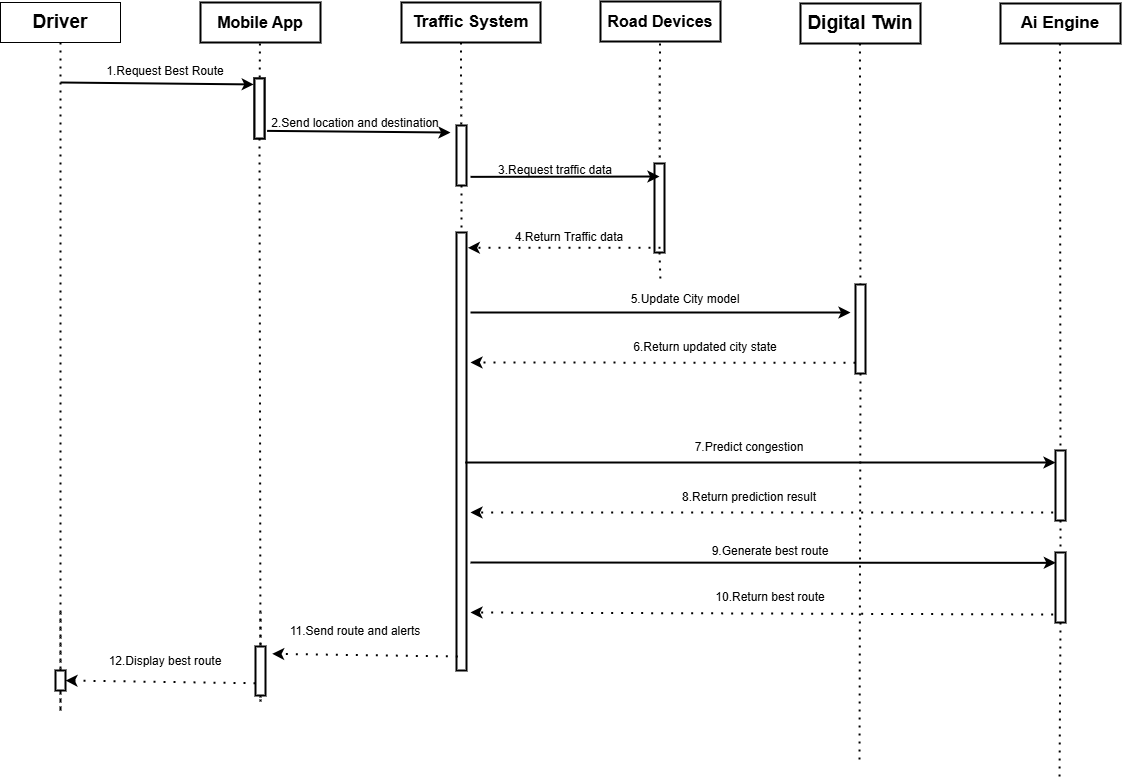

The diagram above was exported from draw.io. Its source (the exported page's mxGraphModel, read from the mxfile embedded in the PNG):
<mxGraphModel dx="2453" dy="1111" grid="1" gridSize="10" guides="1" tooltips="1" connect="1" arrows="1" fold="1" page="1" pageScale="1" pageWidth="850" pageHeight="1100" math="0" shadow="0">
  <root>
    <mxCell id="0" />
    <mxCell id="1" parent="0" />
    <mxCell id="Si93o8jJizHo_aVNXlvP-1" parent="1" style="rounded=0;whiteSpace=wrap;html=1;" value="&lt;b&gt;&lt;font style=&quot;font-size: 19px;&quot;&gt;Driver&lt;/font&gt;&lt;/b&gt;" vertex="1">
      <mxGeometry height="40" width="120" x="-800" y="120" as="geometry" />
    </mxCell>
    <mxCell id="Si93o8jJizHo_aVNXlvP-5" parent="1" style="rounded=0;whiteSpace=wrap;html=1;strokeWidth=2;" value="&lt;font style=&quot;font-size: 16px;&quot;&gt;&lt;b&gt;Road Devices&lt;/b&gt;&lt;/font&gt;" vertex="1">
      <mxGeometry height="40" width="120" x="-200" y="119" as="geometry" />
    </mxCell>
    <mxCell id="Si93o8jJizHo_aVNXlvP-6" parent="1" style="rounded=0;whiteSpace=wrap;html=1;strokeWidth=2;" value="&lt;b&gt;&lt;font style=&quot;font-size: 17px;&quot;&gt;Traffic System&lt;/font&gt;&lt;/b&gt;" vertex="1">
      <mxGeometry height="40" width="139" x="-399" y="120" as="geometry" />
    </mxCell>
    <mxCell id="Si93o8jJizHo_aVNXlvP-7" parent="1" style="rounded=0;whiteSpace=wrap;html=1;strokeWidth=2;" value="&lt;b&gt;&lt;font style=&quot;font-size: 16px;&quot;&gt;Mobile App&lt;/font&gt;&lt;/b&gt;" vertex="1">
      <mxGeometry height="40" width="120" x="-600" y="120" as="geometry" />
    </mxCell>
    <mxCell id="Si93o8jJizHo_aVNXlvP-8" parent="1" style="rounded=0;whiteSpace=wrap;html=1;strokeWidth=2;" value="&lt;b&gt;&lt;font style=&quot;font-size: 19px;&quot;&gt;Digital Twin&lt;/font&gt;&lt;/b&gt;" vertex="1">
      <mxGeometry height="40" width="120" y="121" as="geometry" />
    </mxCell>
    <mxCell id="Si93o8jJizHo_aVNXlvP-11" parent="1" style="rounded=0;whiteSpace=wrap;html=1;strokeWidth=2;" value="&lt;b&gt;&lt;font style=&quot;font-size: 17px;&quot;&gt;Ai Engine&lt;/font&gt;&lt;/b&gt;" vertex="1">
      <mxGeometry height="40" width="120" x="200" y="121" as="geometry" />
    </mxCell>
    <mxCell id="Si93o8jJizHo_aVNXlvP-12" edge="1" parent="1" source="Si93o8jJizHo_aVNXlvP-30" style="endArrow=none;dashed=1;html=1;dashPattern=1 3;strokeWidth=2;rounded=0;exitX=0.5;exitY=1;exitDx=0;exitDy=0;endSize=8;" value="">
      <mxGeometry height="50" relative="1" width="50" as="geometry">
        <Array as="points">
          <mxPoint x="-740" y="830" />
        </Array>
        <mxPoint x="-350" y="220" as="sourcePoint" />
        <mxPoint x="-740" y="730" as="targetPoint" />
      </mxGeometry>
    </mxCell>
    <mxCell id="Si93o8jJizHo_aVNXlvP-14" edge="1" parent="1" source="Si93o8jJizHo_aVNXlvP-42" style="endArrow=none;dashed=1;html=1;dashPattern=1 3;strokeWidth=2;rounded=0;exitX=0.5;exitY=1;exitDx=0;exitDy=0;" value="">
      <mxGeometry height="50" relative="1" width="50" as="geometry">
        <mxPoint x="59.440000000000055" y="161" as="sourcePoint" />
        <mxPoint x="59" y="880.6451612903226" as="targetPoint" />
      </mxGeometry>
    </mxCell>
    <mxCell id="Si93o8jJizHo_aVNXlvP-15" edge="1" parent="1" source="Si93o8jJizHo_aVNXlvP-37" style="endArrow=none;dashed=1;html=1;dashPattern=1 3;strokeWidth=2;rounded=0;exitX=0.5;exitY=1;exitDx=0;exitDy=0;" value="">
      <mxGeometry height="50" relative="1" width="50" as="geometry">
        <mxPoint x="-140.55999999999995" y="161" as="sourcePoint" />
        <mxPoint x="-140" y="400" as="targetPoint" />
      </mxGeometry>
    </mxCell>
    <mxCell id="Si93o8jJizHo_aVNXlvP-16" edge="1" parent="1" source="Si93o8jJizHo_aVNXlvP-34" style="endArrow=none;dashed=1;html=1;dashPattern=1 3;strokeWidth=2;rounded=0;exitX=0.5;exitY=1;exitDx=0;exitDy=0;" value="">
      <mxGeometry height="50" relative="1" width="50" as="geometry">
        <mxPoint x="-339.56" y="160" as="sourcePoint" />
        <mxPoint x="-340" y="720" as="targetPoint" />
      </mxGeometry>
    </mxCell>
    <mxCell id="Si93o8jJizHo_aVNXlvP-17" edge="1" parent="1" source="Si93o8jJizHo_aVNXlvP-27" style="endArrow=none;dashed=1;html=1;dashPattern=1 3;strokeWidth=2;rounded=0;exitX=0.5;exitY=1;exitDx=0;exitDy=0;" value="">
      <mxGeometry height="50" relative="1" width="50" as="geometry">
        <Array as="points">
          <mxPoint x="-540" y="820" />
        </Array>
        <mxPoint x="-540.56" y="161" as="sourcePoint" />
        <mxPoint x="-540" y="730" as="targetPoint" />
      </mxGeometry>
    </mxCell>
    <mxCell id="Si93o8jJizHo_aVNXlvP-18" edge="1" parent="1" source="Si93o8jJizHo_aVNXlvP-54" style="endArrow=none;dashed=1;html=1;dashPattern=1 3;strokeWidth=2;rounded=0;exitX=0.5;exitY=1;exitDx=0;exitDy=0;" value="">
      <mxGeometry height="50" relative="1" width="50" as="geometry">
        <mxPoint x="259.44" y="161" as="sourcePoint" />
        <mxPoint x="259" y="900" as="targetPoint" />
      </mxGeometry>
    </mxCell>
    <mxCell id="Si93o8jJizHo_aVNXlvP-21" edge="1" parent="1" style="endArrow=classic;html=1;rounded=0;entryX=-0.077;entryY=0.099;entryDx=0;entryDy=0;entryPerimeter=0;strokeWidth=2;" target="Si93o8jJizHo_aVNXlvP-22" value="">
      <mxGeometry height="50" relative="1" width="50" as="geometry">
        <mxPoint x="-740" y="200" as="sourcePoint" />
        <mxPoint x="-590" y="220" as="targetPoint" />
      </mxGeometry>
    </mxCell>
    <mxCell id="Si93o8jJizHo_aVNXlvP-22" parent="1" style="rounded=0;whiteSpace=wrap;html=1;strokeWidth=2;" value="" vertex="1">
      <mxGeometry height="60" width="10" x="-546" y="196" as="geometry" />
    </mxCell>
    <mxCell id="Si93o8jJizHo_aVNXlvP-23" edge="1" parent="1" source="Si93o8jJizHo_aVNXlvP-22" style="endArrow=classic;html=1;rounded=0;exitX=1.259;exitY=0.873;exitDx=0;exitDy=0;exitPerimeter=0;strokeWidth=2;" value="">
      <mxGeometry height="50" relative="1" width="50" as="geometry">
        <mxPoint x="-540" y="400" as="sourcePoint" />
        <mxPoint x="-350" y="250" as="targetPoint" />
      </mxGeometry>
    </mxCell>
    <mxCell id="Si93o8jJizHo_aVNXlvP-25" edge="1" parent="1" style="endArrow=none;dashed=1;html=1;dashPattern=1 3;strokeWidth=2;rounded=0;exitX=0.5;exitY=1;exitDx=0;exitDy=0;" target="Si93o8jJizHo_aVNXlvP-24" value="">
      <mxGeometry height="50" relative="1" width="50" as="geometry">
        <mxPoint x="-339.56" y="160" as="sourcePoint" />
        <mxPoint x="-339.56" y="600" as="targetPoint" />
      </mxGeometry>
    </mxCell>
    <mxCell id="Si93o8jJizHo_aVNXlvP-24" parent="1" style="rounded=0;whiteSpace=wrap;html=1;strokeWidth=2;" value="" vertex="1">
      <mxGeometry height="60" width="10" x="-344" y="243" as="geometry" />
    </mxCell>
    <mxCell id="Si93o8jJizHo_aVNXlvP-28" edge="1" parent="1" source="Si93o8jJizHo_aVNXlvP-57" style="endArrow=none;dashed=1;html=1;dashPattern=1 3;strokeWidth=2;rounded=0;exitX=0.5;exitY=1;exitDx=0;exitDy=0;" target="Si93o8jJizHo_aVNXlvP-27" value="">
      <mxGeometry height="50" relative="1" width="50" as="geometry">
        <mxPoint x="-540.56" y="161" as="sourcePoint" />
        <mxPoint x="-540.56" y="601" as="targetPoint" />
      </mxGeometry>
    </mxCell>
    <mxCell id="Si93o8jJizHo_aVNXlvP-27" parent="1" style="rounded=0;whiteSpace=wrap;html=1;strokeWidth=2;" value="" vertex="1">
      <mxGeometry height="49" width="10" x="-545" y="764" as="geometry" />
    </mxCell>
    <mxCell id="Si93o8jJizHo_aVNXlvP-31" edge="1" parent="1" source="Si93o8jJizHo_aVNXlvP-1" style="endArrow=none;dashed=1;html=1;dashPattern=1 3;strokeWidth=2;rounded=0;exitX=0.5;exitY=1;exitDx=0;exitDy=0;endSize=8;" target="Si93o8jJizHo_aVNXlvP-30" value="">
      <mxGeometry height="50" relative="1" width="50" as="geometry">
        <mxPoint x="-740" y="160" as="sourcePoint" />
        <mxPoint x="-740" y="730" as="targetPoint" />
      </mxGeometry>
    </mxCell>
    <mxCell id="Si93o8jJizHo_aVNXlvP-30" parent="1" style="rounded=0;whiteSpace=wrap;html=1;strokeWidth=2;" value="" vertex="1">
      <mxGeometry height="20" width="10" x="-745" y="788" as="geometry" />
    </mxCell>
    <mxCell id="Si93o8jJizHo_aVNXlvP-33" edge="1" parent="1" source="Si93o8jJizHo_aVNXlvP-27" style="endArrow=classic;html=1;rounded=0;exitX=0;exitY=0.75;exitDx=0;exitDy=0;entryX=1;entryY=0.5;entryDx=0;entryDy=0;strokeWidth=2;dashed=1;dashPattern=1 4;" target="Si93o8jJizHo_aVNXlvP-30" value="">
      <mxGeometry height="50" relative="1" width="50" as="geometry">
        <mxPoint x="-460" y="590" as="sourcePoint" />
        <mxPoint x="-410" y="540" as="targetPoint" />
      </mxGeometry>
    </mxCell>
    <mxCell id="Si93o8jJizHo_aVNXlvP-35" edge="1" parent="1" source="Si93o8jJizHo_aVNXlvP-24" style="endArrow=none;dashed=1;html=1;dashPattern=1 3;strokeWidth=2;rounded=0;exitX=0.5;exitY=1;exitDx=0;exitDy=0;" target="Si93o8jJizHo_aVNXlvP-34" value="">
      <mxGeometry height="50" relative="1" width="50" as="geometry">
        <mxPoint x="-339" y="303" as="sourcePoint" />
        <mxPoint x="-340" y="720" as="targetPoint" />
      </mxGeometry>
    </mxCell>
    <mxCell id="Si93o8jJizHo_aVNXlvP-34" parent="1" style="rounded=0;whiteSpace=wrap;html=1;strokeWidth=2;" value="" vertex="1">
      <mxGeometry height="438" width="10" x="-344" y="350" as="geometry" />
    </mxCell>
    <mxCell id="Si93o8jJizHo_aVNXlvP-36" edge="1" parent="1" source="Si93o8jJizHo_aVNXlvP-34" style="endArrow=classic;html=1;rounded=0;exitX=0.133;exitY=0.968;exitDx=0;exitDy=0;entryX=1.667;entryY=0.15;entryDx=0;entryDy=0;strokeWidth=2;dashed=1;dashPattern=1 4;exitPerimeter=0;entryPerimeter=0;" target="Si93o8jJizHo_aVNXlvP-27" value="">
      <mxGeometry height="50" relative="1" width="50" as="geometry">
        <mxPoint x="-440" y="680" as="sourcePoint" />
        <mxPoint x="-630" y="682" as="targetPoint" />
      </mxGeometry>
    </mxCell>
    <mxCell id="Si93o8jJizHo_aVNXlvP-38" edge="1" parent="1" style="endArrow=none;dashed=1;html=1;dashPattern=1 3;strokeWidth=2;rounded=0;exitX=0.5;exitY=1;exitDx=0;exitDy=0;" target="Si93o8jJizHo_aVNXlvP-37" value="">
      <mxGeometry height="50" relative="1" width="50" as="geometry">
        <mxPoint x="-140.55999999999995" y="161" as="sourcePoint" />
        <mxPoint x="-140" y="720" as="targetPoint" />
      </mxGeometry>
    </mxCell>
    <mxCell id="Si93o8jJizHo_aVNXlvP-37" parent="1" style="rounded=0;whiteSpace=wrap;html=1;strokeWidth=2;" value="" vertex="1">
      <mxGeometry height="89" width="10" x="-146" y="281" as="geometry" />
    </mxCell>
    <mxCell id="Si93o8jJizHo_aVNXlvP-39" edge="1" parent="1" source="Si93o8jJizHo_aVNXlvP-24" style="endArrow=classic;html=1;rounded=0;exitX=1.4;exitY=0.856;exitDx=0;exitDy=0;exitPerimeter=0;strokeWidth=2;" value="">
      <mxGeometry height="50" relative="1" width="50" as="geometry">
        <mxPoint x="-410" y="240" as="sourcePoint" />
        <mxPoint x="-141" y="294" as="targetPoint" />
      </mxGeometry>
    </mxCell>
    <mxCell id="Si93o8jJizHo_aVNXlvP-40" edge="1" parent="1" source="Si93o8jJizHo_aVNXlvP-37" style="endArrow=classic;html=1;rounded=0;exitX=0.6;exitY=0.948;exitDx=0;exitDy=0;entryX=1.133;entryY=0.035;entryDx=0;entryDy=0;strokeWidth=2;dashed=1;dashPattern=1 4;exitPerimeter=0;entryPerimeter=0;" target="Si93o8jJizHo_aVNXlvP-34" value="">
      <mxGeometry height="50" relative="1" width="50" as="geometry">
        <mxPoint x="-225" y="640" as="sourcePoint" />
        <mxPoint x="-410" y="640" as="targetPoint" />
      </mxGeometry>
    </mxCell>
    <mxCell id="Si93o8jJizHo_aVNXlvP-43" edge="1" parent="1" style="endArrow=none;dashed=1;html=1;dashPattern=1 3;strokeWidth=2;rounded=0;exitX=0.5;exitY=1;exitDx=0;exitDy=0;" target="Si93o8jJizHo_aVNXlvP-42" value="">
      <mxGeometry height="50" relative="1" width="50" as="geometry">
        <mxPoint x="59.440000000000055" y="161" as="sourcePoint" />
        <mxPoint x="59" y="720" as="targetPoint" />
      </mxGeometry>
    </mxCell>
    <mxCell id="Si93o8jJizHo_aVNXlvP-42" parent="1" style="rounded=0;whiteSpace=wrap;html=1;strokeWidth=2;" value="" vertex="1">
      <mxGeometry height="89" width="10" x="55" y="402" as="geometry" />
    </mxCell>
    <mxCell id="Si93o8jJizHo_aVNXlvP-44" edge="1" parent="1" source="Si93o8jJizHo_aVNXlvP-42" style="endArrow=classic;html=1;rounded=0;exitX=0;exitY=0.88;exitDx=0;exitDy=0;strokeWidth=2;dashed=1;dashPattern=1 4;exitPerimeter=0;" value="">
      <mxGeometry height="50" relative="1" width="50" as="geometry">
        <mxPoint x="-185" y="640" as="sourcePoint" />
        <mxPoint x="-330" y="480" as="targetPoint" />
      </mxGeometry>
    </mxCell>
    <mxCell id="Si93o8jJizHo_aVNXlvP-48" edge="1" parent="1" style="endArrow=classic;html=1;rounded=0;strokeWidth=2;" value="">
      <mxGeometry height="50" relative="1" width="50" as="geometry">
        <mxPoint x="-330" y="430" as="sourcePoint" />
        <mxPoint x="50" y="430" as="targetPoint" />
      </mxGeometry>
    </mxCell>
    <mxCell id="Si93o8jJizHo_aVNXlvP-49" edge="1" parent="1" style="endArrow=classic;html=1;rounded=0;exitX=0.9;exitY=0.558;exitDx=0;exitDy=0;exitPerimeter=0;entryX=0.033;entryY=0.377;entryDx=0;entryDy=0;entryPerimeter=0;strokeWidth=2;" value="">
      <mxGeometry height="50" relative="1" width="50" as="geometry">
        <mxPoint x="-335.32999999999976" y="580.014" as="sourcePoint" />
        <mxPoint x="254.99999999999991" y="580.0000000000001" as="targetPoint" />
      </mxGeometry>
    </mxCell>
    <mxCell id="Si93o8jJizHo_aVNXlvP-51" edge="1" parent="1" style="endArrow=none;dashed=1;html=1;dashPattern=1 3;strokeWidth=2;rounded=0;exitX=0.5;exitY=1;exitDx=0;exitDy=0;" target="Si93o8jJizHo_aVNXlvP-50" value="">
      <mxGeometry height="50" relative="1" width="50" as="geometry">
        <mxPoint x="259.44" y="161" as="sourcePoint" />
        <mxPoint x="259" y="720" as="targetPoint" />
      </mxGeometry>
    </mxCell>
    <mxCell id="Si93o8jJizHo_aVNXlvP-50" parent="1" style="rounded=0;whiteSpace=wrap;html=1;strokeWidth=2;" value="" vertex="1">
      <mxGeometry height="70" width="10" x="255" y="568" as="geometry" />
    </mxCell>
    <mxCell id="Si93o8jJizHo_aVNXlvP-52" edge="1" parent="1" source="Si93o8jJizHo_aVNXlvP-50" style="endArrow=classic;html=1;rounded=0;exitX=-0.233;exitY=0.886;exitDx=0;exitDy=0;strokeWidth=2;dashed=1;dashPattern=1 4;exitPerimeter=0;" value="">
      <mxGeometry height="50" relative="1" width="50" as="geometry">
        <mxPoint x="385" y="480" as="sourcePoint" />
        <mxPoint x="-330" y="630" as="targetPoint" />
      </mxGeometry>
    </mxCell>
    <mxCell id="Si93o8jJizHo_aVNXlvP-53" edge="1" parent="1" style="endArrow=classic;html=1;rounded=0;entryX=0.033;entryY=0.148;entryDx=0;entryDy=0;entryPerimeter=0;strokeWidth=2;" target="Si93o8jJizHo_aVNXlvP-54" value="">
      <mxGeometry height="50" relative="1" width="50" as="geometry">
        <mxPoint x="-330" y="680" as="sourcePoint" />
        <mxPoint x="315" y="622" as="targetPoint" />
      </mxGeometry>
    </mxCell>
    <mxCell id="Si93o8jJizHo_aVNXlvP-55" edge="1" parent="1" source="Si93o8jJizHo_aVNXlvP-54" style="endArrow=classic;html=1;rounded=0;exitX=-0.233;exitY=0.886;exitDx=0;exitDy=0;strokeWidth=2;dashed=1;dashPattern=1 4;exitPerimeter=0;" value="">
      <mxGeometry height="50" relative="1" width="50" as="geometry">
        <mxPoint x="460" y="562" as="sourcePoint" />
        <mxPoint x="-330" y="730" as="targetPoint" />
      </mxGeometry>
    </mxCell>
    <mxCell id="Si93o8jJizHo_aVNXlvP-56" edge="1" parent="1" source="Si93o8jJizHo_aVNXlvP-50" style="endArrow=none;dashed=1;html=1;dashPattern=1 3;strokeWidth=2;rounded=0;exitX=0.5;exitY=1;exitDx=0;exitDy=0;" target="Si93o8jJizHo_aVNXlvP-54" value="">
      <mxGeometry height="50" relative="1" width="50" as="geometry">
        <mxPoint x="260" y="576" as="sourcePoint" />
        <mxPoint x="259" y="720" as="targetPoint" />
      </mxGeometry>
    </mxCell>
    <mxCell id="Si93o8jJizHo_aVNXlvP-54" parent="1" style="rounded=0;whiteSpace=wrap;html=1;strokeWidth=2;" value="" vertex="1">
      <mxGeometry height="70" width="10" x="255" y="670" as="geometry" />
    </mxCell>
    <mxCell id="Si93o8jJizHo_aVNXlvP-58" edge="1" parent="1" style="endArrow=none;dashed=1;html=1;dashPattern=1 3;strokeWidth=2;rounded=0;exitX=0.5;exitY=1;exitDx=0;exitDy=0;" target="Si93o8jJizHo_aVNXlvP-57" value="">
      <mxGeometry height="50" relative="1" width="50" as="geometry">
        <mxPoint x="-540.56" y="161" as="sourcePoint" />
        <mxPoint x="-540" y="764" as="targetPoint" />
      </mxGeometry>
    </mxCell>
    <mxCell id="Si93o8jJizHo_aVNXlvP-57" parent="1" style="rounded=0;whiteSpace=wrap;html=1;strokeWidth=2;" value="" vertex="1">
      <mxGeometry height="60" width="10" x="-546" y="196" as="geometry" />
    </mxCell>
    <mxCell id="Si93o8jJizHo_aVNXlvP-59" parent="1" style="text;html=1;whiteSpace=wrap;strokeColor=none;fillColor=none;align=center;verticalAlign=middle;rounded=0;strokeWidth=2;" value="1.Request Best Route" vertex="1">
      <mxGeometry height="30" width="130" x="-700" y="174" as="geometry" />
    </mxCell>
    <mxCell id="Si93o8jJizHo_aVNXlvP-60" parent="1" style="text;html=1;whiteSpace=wrap;strokeColor=none;fillColor=none;align=center;verticalAlign=middle;rounded=0;strokeWidth=2;" value="2.Send location and destination" vertex="1">
      <mxGeometry height="30" width="170" x="-530" y="226" as="geometry" />
    </mxCell>
    <mxCell id="Si93o8jJizHo_aVNXlvP-61" parent="1" style="text;html=1;whiteSpace=wrap;strokeColor=none;fillColor=none;align=center;verticalAlign=middle;rounded=0;strokeWidth=2;" value="3.Request traffic data" vertex="1">
      <mxGeometry height="30" width="170" x="-330" y="273" as="geometry" />
    </mxCell>
    <mxCell id="Si93o8jJizHo_aVNXlvP-62" parent="1" style="text;html=1;whiteSpace=wrap;strokeColor=none;fillColor=none;align=center;verticalAlign=middle;rounded=0;strokeWidth=2;" value="4.Return Traffic data" vertex="1">
      <mxGeometry height="30" width="170" x="-316" y="340" as="geometry" />
    </mxCell>
    <mxCell id="Si93o8jJizHo_aVNXlvP-63" parent="1" style="text;html=1;whiteSpace=wrap;strokeColor=none;fillColor=none;align=center;verticalAlign=middle;rounded=0;strokeWidth=2;" value="5.Update City model&lt;span style=&quot;color: rgba(0, 0, 0, 0); font-family: monospace; font-size: 0px; text-align: start; text-wrap-mode: nowrap;&quot;&gt;%3CmxGraphModel%3E%3Croot%3E%3CmxCell%20id%3D%220%22%2F%3E%3CmxCell%20id%3D%221%22%20parent%3D%220%22%2F%3E%3CmxCell%20id%3D%222%22%20parent%3D%221%22%20style%3D%22text%3Bhtml%3D1%3BwhiteSpace%3Dwrap%3BstrokeColor%3Dnone%3BfillColor%3Dnone%3Balign%3Dcenter%3BverticalAlign%3Dmiddle%3Brounded%3D0%3B%22%20value%3D%223.Request%20traffic%20data%22%20vertex%3D%221%22%3E%3CmxGeometry%20height%3D%2230%22%20width%3D%22170%22%20x%3D%22-330%22%20y%3D%22273%22%20as%3D%22geometry%22%2F%3E%3C%2FmxCell%3E%3C%2Froot%3E%3C%2FmxGraphModel%3E&lt;/span&gt;" vertex="1">
      <mxGeometry height="30" width="170" x="-200" y="402" as="geometry" />
    </mxCell>
    <mxCell id="Si93o8jJizHo_aVNXlvP-64" parent="1" style="text;html=1;whiteSpace=wrap;strokeColor=none;fillColor=none;align=center;verticalAlign=middle;rounded=0;strokeWidth=2;" value="6.Return updated city state" vertex="1">
      <mxGeometry height="30" width="170" x="-180" y="450" as="geometry" />
    </mxCell>
    <mxCell id="Si93o8jJizHo_aVNXlvP-65" parent="1" style="text;html=1;whiteSpace=wrap;strokeColor=none;fillColor=none;align=center;verticalAlign=middle;rounded=0;strokeWidth=2;" value="7.Predict congestion" vertex="1">
      <mxGeometry height="30" width="170" x="-136" y="550" as="geometry" />
    </mxCell>
    <mxCell id="Si93o8jJizHo_aVNXlvP-66" parent="1" style="text;html=1;whiteSpace=wrap;strokeColor=none;fillColor=none;align=center;verticalAlign=middle;rounded=0;strokeWidth=2;" value="8.Return prediction result" vertex="1">
      <mxGeometry height="30" width="170" x="-136" y="600" as="geometry" />
    </mxCell>
    <mxCell id="Si93o8jJizHo_aVNXlvP-67" parent="1" style="text;html=1;whiteSpace=wrap;strokeColor=none;fillColor=none;align=center;verticalAlign=middle;rounded=0;strokeWidth=2;" value="9.Generate best route" vertex="1">
      <mxGeometry height="30" width="170" x="-115" y="654" as="geometry" />
    </mxCell>
    <mxCell id="Si93o8jJizHo_aVNXlvP-68" parent="1" style="text;html=1;whiteSpace=wrap;strokeColor=none;fillColor=none;align=center;verticalAlign=middle;rounded=0;strokeWidth=2;" value="10.Return best route" vertex="1">
      <mxGeometry height="30" width="170" x="-115" y="700" as="geometry" />
    </mxCell>
    <mxCell id="Si93o8jJizHo_aVNXlvP-69" parent="1" style="text;html=1;whiteSpace=wrap;strokeColor=none;fillColor=none;align=center;verticalAlign=middle;rounded=0;strokeWidth=2;" value="11.Send route and alerts" vertex="1">
      <mxGeometry height="30" width="170" x="-530" y="734" as="geometry" />
    </mxCell>
    <mxCell id="Si93o8jJizHo_aVNXlvP-70" parent="1" style="text;html=1;whiteSpace=wrap;strokeColor=none;fillColor=none;align=center;verticalAlign=middle;rounded=0;strokeWidth=2;" value="12.Display best route" vertex="1">
      <mxGeometry height="30" width="170" x="-720" y="764" as="geometry" />
    </mxCell>
  </root>
</mxGraphModel>